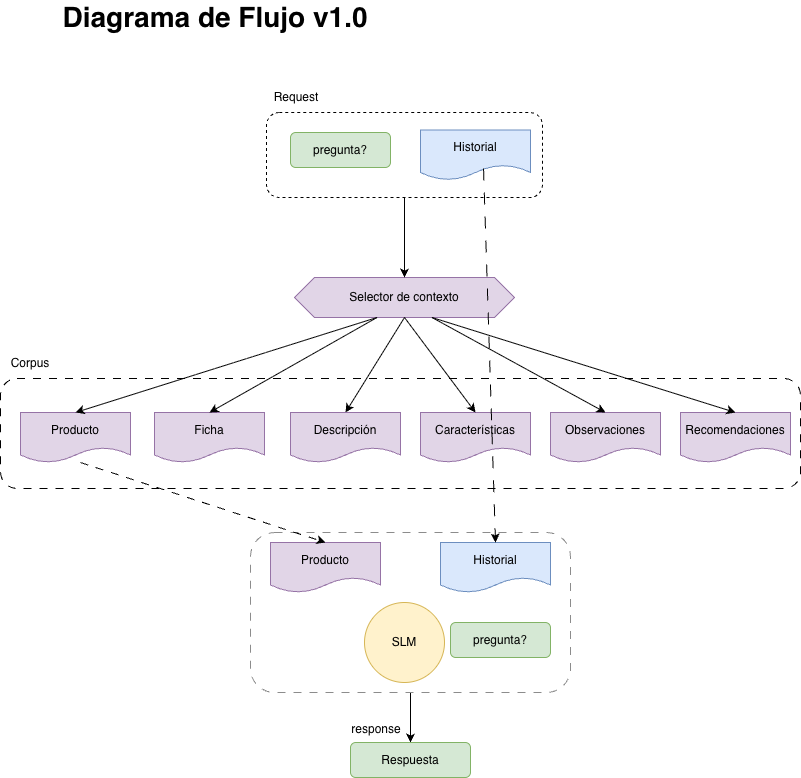

The diagram above was exported from draw.io. Its source (the exported page's mxGraphModel, read from the mxfile embedded in the PNG):
<mxGraphModel dx="1018" dy="723" grid="1" gridSize="10" guides="1" tooltips="1" connect="1" arrows="1" fold="1" page="1" pageScale="1" pageWidth="827" pageHeight="1169" math="0" shadow="0">
  <root>
    <mxCell id="s9kf7O62dQABf_5w1TvB-0" />
    <mxCell id="s9kf7O62dQABf_5w1TvB-1" parent="s9kf7O62dQABf_5w1TvB-0" />
    <mxCell id="s9kf7O62dQABf_5w1TvB-2" value="" style="rounded=1;whiteSpace=wrap;html=1;fillColor=none;dashed=1;" parent="s9kf7O62dQABf_5w1TvB-1" vertex="1">
      <mxGeometry x="280" y="130" width="276" height="85" as="geometry" />
    </mxCell>
    <mxCell id="s9kf7O62dQABf_5w1TvB-3" value="" style="rounded=1;whiteSpace=wrap;html=1;fillColor=none;dashed=1;dashPattern=8 8;" parent="s9kf7O62dQABf_5w1TvB-1" vertex="1">
      <mxGeometry x="14" y="396" width="800" height="110" as="geometry" />
    </mxCell>
    <mxCell id="s9kf7O62dQABf_5w1TvB-4" style="edgeStyle=orthogonalEdgeStyle;rounded=0;orthogonalLoop=1;jettySize=auto;html=1;exitX=0.5;exitY=1;exitDx=0;exitDy=0;entryX=0.5;entryY=0;entryDx=0;entryDy=0;" parent="s9kf7O62dQABf_5w1TvB-1" source="s9kf7O62dQABf_5w1TvB-5" target="s9kf7O62dQABf_5w1TvB-29" edge="1">
      <mxGeometry relative="1" as="geometry" />
    </mxCell>
    <mxCell id="s9kf7O62dQABf_5w1TvB-5" value="" style="rounded=1;whiteSpace=wrap;html=1;dashed=1;dashPattern=8 8;strokeColor=light-dark(#8c8c8c, #ededed);fillColor=none;" parent="s9kf7O62dQABf_5w1TvB-1" vertex="1">
      <mxGeometry x="264" y="550" width="320" height="160" as="geometry" />
    </mxCell>
    <mxCell id="s9kf7O62dQABf_5w1TvB-6" value="Selector de contexto" style="shape=hexagon;perimeter=hexagonPerimeter2;whiteSpace=wrap;html=1;fixedSize=1;fillColor=#e1d5e7;strokeColor=#9673a6;" parent="s9kf7O62dQABf_5w1TvB-1" vertex="1">
      <mxGeometry x="308" y="295" width="220" height="40" as="geometry" />
    </mxCell>
    <mxCell id="s9kf7O62dQABf_5w1TvB-7" value="" style="ellipse;whiteSpace=wrap;html=1;aspect=fixed;fillColor=#fff2cc;strokeColor=#d6b656;" parent="s9kf7O62dQABf_5w1TvB-1" vertex="1">
      <mxGeometry x="378" y="620" width="80" height="80" as="geometry" />
    </mxCell>
    <mxCell id="s9kf7O62dQABf_5w1TvB-8" value="Producto" style="shape=document;whiteSpace=wrap;html=1;boundedLbl=1;fillColor=#e1d5e7;strokeColor=#9673a6;" parent="s9kf7O62dQABf_5w1TvB-1" vertex="1">
      <mxGeometry x="34" y="430" width="110" height="50" as="geometry" />
    </mxCell>
    <mxCell id="s9kf7O62dQABf_5w1TvB-9" value="Ficha" style="shape=document;whiteSpace=wrap;html=1;boundedLbl=1;fillColor=#e1d5e7;strokeColor=#9673a6;" parent="s9kf7O62dQABf_5w1TvB-1" vertex="1">
      <mxGeometry x="168" y="430" width="110" height="50" as="geometry" />
    </mxCell>
    <mxCell id="s9kf7O62dQABf_5w1TvB-10" value="Descripción" style="shape=document;whiteSpace=wrap;html=1;boundedLbl=1;fillColor=#e1d5e7;strokeColor=#9673a6;" parent="s9kf7O62dQABf_5w1TvB-1" vertex="1">
      <mxGeometry x="304" y="430" width="110" height="50" as="geometry" />
    </mxCell>
    <mxCell id="s9kf7O62dQABf_5w1TvB-11" value="Características" style="shape=document;whiteSpace=wrap;html=1;boundedLbl=1;fillColor=#e1d5e7;strokeColor=#9673a6;" parent="s9kf7O62dQABf_5w1TvB-1" vertex="1">
      <mxGeometry x="434" y="430" width="110" height="50" as="geometry" />
    </mxCell>
    <mxCell id="s9kf7O62dQABf_5w1TvB-12" value="Observaciones" style="shape=document;whiteSpace=wrap;html=1;boundedLbl=1;fillColor=#e1d5e7;strokeColor=#9673a6;" parent="s9kf7O62dQABf_5w1TvB-1" vertex="1">
      <mxGeometry x="564" y="430" width="110" height="50" as="geometry" />
    </mxCell>
    <mxCell id="s9kf7O62dQABf_5w1TvB-13" value="Recomendaciones" style="shape=document;whiteSpace=wrap;html=1;boundedLbl=1;fillColor=#e1d5e7;strokeColor=#9673a6;" parent="s9kf7O62dQABf_5w1TvB-1" vertex="1">
      <mxGeometry x="694" y="430" width="110" height="50" as="geometry" />
    </mxCell>
    <mxCell id="s9kf7O62dQABf_5w1TvB-14" value="Historial" style="shape=document;whiteSpace=wrap;html=1;boundedLbl=1;fillColor=#dae8fc;strokeColor=#6c8ebf;" parent="s9kf7O62dQABf_5w1TvB-1" vertex="1">
      <mxGeometry x="454" y="560" width="110" height="50" as="geometry" />
    </mxCell>
    <mxCell id="s9kf7O62dQABf_5w1TvB-15" value="Producto" style="shape=document;whiteSpace=wrap;html=1;boundedLbl=1;fillColor=#e1d5e7;strokeColor=#9673a6;" parent="s9kf7O62dQABf_5w1TvB-1" vertex="1">
      <mxGeometry x="284" y="560" width="110" height="50" as="geometry" />
    </mxCell>
    <mxCell id="s9kf7O62dQABf_5w1TvB-16" value="" style="endArrow=classic;html=1;rounded=0;exitX=0.375;exitY=1;exitDx=0;exitDy=0;entryX=0.5;entryY=0;entryDx=0;entryDy=0;" parent="s9kf7O62dQABf_5w1TvB-1" source="s9kf7O62dQABf_5w1TvB-6" target="s9kf7O62dQABf_5w1TvB-8" edge="1">
      <mxGeometry width="50" height="50" relative="1" as="geometry">
        <mxPoint x="394" y="480" as="sourcePoint" />
        <mxPoint x="444" y="430" as="targetPoint" />
      </mxGeometry>
    </mxCell>
    <mxCell id="s9kf7O62dQABf_5w1TvB-17" value="" style="endArrow=classic;html=1;rounded=0;entryX=0.5;entryY=0;entryDx=0;entryDy=0;exitX=0.375;exitY=1;exitDx=0;exitDy=0;" parent="s9kf7O62dQABf_5w1TvB-1" source="s9kf7O62dQABf_5w1TvB-6" target="s9kf7O62dQABf_5w1TvB-9" edge="1">
      <mxGeometry width="50" height="50" relative="1" as="geometry">
        <mxPoint x="414" y="340" as="sourcePoint" />
        <mxPoint x="304" y="465" as="targetPoint" />
      </mxGeometry>
    </mxCell>
    <mxCell id="s9kf7O62dQABf_5w1TvB-18" value="" style="endArrow=classic;html=1;rounded=0;entryX=0.5;entryY=0;entryDx=0;entryDy=0;exitX=0.5;exitY=1;exitDx=0;exitDy=0;" parent="s9kf7O62dQABf_5w1TvB-1" source="s9kf7O62dQABf_5w1TvB-6" target="s9kf7O62dQABf_5w1TvB-10" edge="1">
      <mxGeometry width="50" height="50" relative="1" as="geometry">
        <mxPoint x="414" y="330" as="sourcePoint" />
        <mxPoint x="424" y="465" as="targetPoint" />
      </mxGeometry>
    </mxCell>
    <mxCell id="s9kf7O62dQABf_5w1TvB-19" value="" style="endArrow=classic;html=1;rounded=0;exitX=0.5;exitY=1;exitDx=0;exitDy=0;entryX=0.5;entryY=0;entryDx=0;entryDy=0;" parent="s9kf7O62dQABf_5w1TvB-1" source="s9kf7O62dQABf_5w1TvB-6" target="s9kf7O62dQABf_5w1TvB-11" edge="1">
      <mxGeometry width="50" height="50" relative="1" as="geometry">
        <mxPoint x="783" y="360" as="sourcePoint" />
        <mxPoint x="454" y="455" as="targetPoint" />
      </mxGeometry>
    </mxCell>
    <mxCell id="s9kf7O62dQABf_5w1TvB-20" value="" style="endArrow=classic;html=1;rounded=0;exitX=0.625;exitY=1;exitDx=0;exitDy=0;entryX=0.5;entryY=0;entryDx=0;entryDy=0;" parent="s9kf7O62dQABf_5w1TvB-1" source="s9kf7O62dQABf_5w1TvB-6" target="s9kf7O62dQABf_5w1TvB-13" edge="1">
      <mxGeometry width="50" height="50" relative="1" as="geometry">
        <mxPoint x="913" y="360" as="sourcePoint" />
        <mxPoint x="584" y="455" as="targetPoint" />
      </mxGeometry>
    </mxCell>
    <mxCell id="s9kf7O62dQABf_5w1TvB-21" value="" style="endArrow=classic;html=1;rounded=0;exitX=0.625;exitY=1;exitDx=0;exitDy=0;entryX=0.5;entryY=0;entryDx=0;entryDy=0;" parent="s9kf7O62dQABf_5w1TvB-1" source="s9kf7O62dQABf_5w1TvB-6" target="s9kf7O62dQABf_5w1TvB-12" edge="1">
      <mxGeometry width="50" height="50" relative="1" as="geometry">
        <mxPoint x="1043" y="310" as="sourcePoint" />
        <mxPoint x="714" y="405" as="targetPoint" />
      </mxGeometry>
    </mxCell>
    <mxCell id="s9kf7O62dQABf_5w1TvB-22" value="" style="endArrow=classic;html=1;rounded=0;exitX=0.545;exitY=1;exitDx=0;exitDy=0;exitPerimeter=0;entryX=0.5;entryY=0;entryDx=0;entryDy=0;dashed=1;dashPattern=8 8;" parent="s9kf7O62dQABf_5w1TvB-1" source="s9kf7O62dQABf_5w1TvB-8" target="s9kf7O62dQABf_5w1TvB-15" edge="1">
      <mxGeometry width="50" height="50" relative="1" as="geometry">
        <mxPoint x="464" y="530" as="sourcePoint" />
        <mxPoint x="514" y="480" as="targetPoint" />
      </mxGeometry>
    </mxCell>
    <mxCell id="s9kf7O62dQABf_5w1TvB-23" value="SLM" style="text;html=1;align=center;verticalAlign=middle;whiteSpace=wrap;rounded=0;" parent="s9kf7O62dQABf_5w1TvB-1" vertex="1">
      <mxGeometry x="388" y="645" width="60" height="30" as="geometry" />
    </mxCell>
    <mxCell id="s9kf7O62dQABf_5w1TvB-24" value="pregunta?" style="rounded=1;whiteSpace=wrap;html=1;fillColor=#d5e8d4;strokeColor=#82b366;" parent="s9kf7O62dQABf_5w1TvB-1" vertex="1">
      <mxGeometry x="464" y="640" width="100" height="35" as="geometry" />
    </mxCell>
    <mxCell id="s9kf7O62dQABf_5w1TvB-25" value="Corpus" style="text;html=1;align=center;verticalAlign=middle;whiteSpace=wrap;rounded=0;" parent="s9kf7O62dQABf_5w1TvB-1" vertex="1">
      <mxGeometry x="14" y="366" width="60" height="30" as="geometry" />
    </mxCell>
    <mxCell id="s9kf7O62dQABf_5w1TvB-26" value="Historial" style="shape=document;whiteSpace=wrap;html=1;boundedLbl=1;fillColor=#dae8fc;strokeColor=#6c8ebf;" parent="s9kf7O62dQABf_5w1TvB-1" vertex="1">
      <mxGeometry x="434" y="147.5" width="110" height="50" as="geometry" />
    </mxCell>
    <mxCell id="s9kf7O62dQABf_5w1TvB-27" value="pregunta?" style="rounded=1;whiteSpace=wrap;html=1;fillColor=#d5e8d4;strokeColor=#82b366;" parent="s9kf7O62dQABf_5w1TvB-1" vertex="1">
      <mxGeometry x="304" y="150" width="100" height="35" as="geometry" />
    </mxCell>
    <mxCell id="s9kf7O62dQABf_5w1TvB-28" value="" style="endArrow=classic;html=1;rounded=0;entryX=0.5;entryY=0;entryDx=0;entryDy=0;exitX=0.5;exitY=1;exitDx=0;exitDy=0;" parent="s9kf7O62dQABf_5w1TvB-1" source="s9kf7O62dQABf_5w1TvB-2" target="s9kf7O62dQABf_5w1TvB-6" edge="1">
      <mxGeometry width="50" height="50" relative="1" as="geometry">
        <mxPoint x="418" y="230" as="sourcePoint" />
        <mxPoint x="474" y="200" as="targetPoint" />
      </mxGeometry>
    </mxCell>
    <mxCell id="s9kf7O62dQABf_5w1TvB-29" value="Respuesta" style="rounded=1;whiteSpace=wrap;html=1;fillColor=#d5e8d4;strokeColor=#82b366;" parent="s9kf7O62dQABf_5w1TvB-1" vertex="1">
      <mxGeometry x="364" y="760" width="120" height="35" as="geometry" />
    </mxCell>
    <mxCell id="s9kf7O62dQABf_5w1TvB-30" value="" style="endArrow=classic;html=1;rounded=0;entryX=0.5;entryY=0;entryDx=0;entryDy=0;exitX=0.573;exitY=0.77;exitDx=0;exitDy=0;exitPerimeter=0;dashed=1;dashPattern=12 12;" parent="s9kf7O62dQABf_5w1TvB-1" source="s9kf7O62dQABf_5w1TvB-26" target="s9kf7O62dQABf_5w1TvB-14" edge="1">
      <mxGeometry width="50" height="50" relative="1" as="geometry">
        <mxPoint x="454" y="510" as="sourcePoint" />
        <mxPoint x="504" y="460" as="targetPoint" />
      </mxGeometry>
    </mxCell>
    <mxCell id="s9kf7O62dQABf_5w1TvB-31" value="response" style="text;html=1;align=center;verticalAlign=middle;whiteSpace=wrap;rounded=0;" parent="s9kf7O62dQABf_5w1TvB-1" vertex="1">
      <mxGeometry x="358" y="730" width="64" height="34" as="geometry" />
    </mxCell>
    <mxCell id="s9kf7O62dQABf_5w1TvB-32" value="Request" style="text;html=1;align=center;verticalAlign=middle;whiteSpace=wrap;rounded=0;" parent="s9kf7O62dQABf_5w1TvB-1" vertex="1">
      <mxGeometry x="280" y="100" width="60" height="30" as="geometry" />
    </mxCell>
    <mxCell id="cO2d4VIHrwlrIZT3lmOI-0" value="Diagrama de Flujo v1.0" style="text;html=1;align=center;verticalAlign=middle;whiteSpace=wrap;rounded=0;fontSize=28;fontStyle=1" vertex="1" parent="s9kf7O62dQABf_5w1TvB-1">
      <mxGeometry x="14" y="20" width="430" height="30" as="geometry" />
    </mxCell>
  </root>
</mxGraphModel>